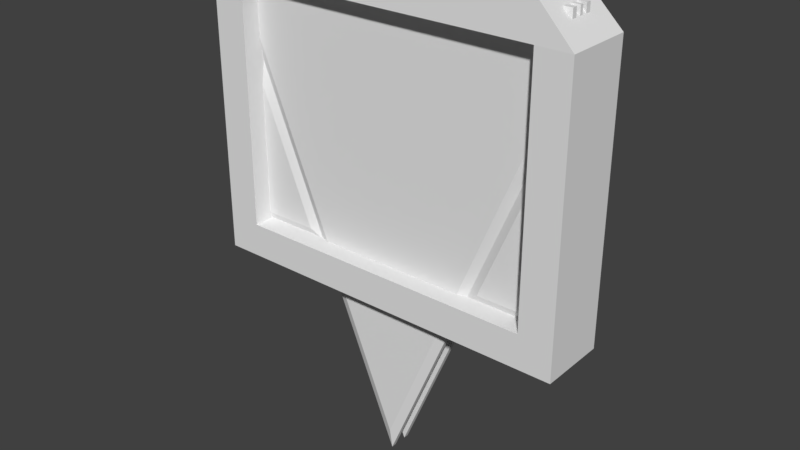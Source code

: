 # Source: door1.blend  (saved by Blender 2.79.0; exported with 4.5.12 LTS)
import bpy
from mathutils import Matrix  # noqa: F401  (used for matrix-valued properties, if any)

bpy.ops.wm.read_factory_settings(use_empty=True)
scene = bpy.context.scene
scene.name = 'Scene'

# ---- collections
col_collection_1 = bpy.data.collections.new('Collection 1'); scene.collection.children.link(col_collection_1)

# ---- materials (node trees are filled in below, after node groups)
mat_door = bpy.data.materials.new('Door')
mat_door.alpha_threshold = 0.0
mat_door.use_transparent_shadow = False
mat_door.roughness = 0.5
mat_frame = bpy.data.materials.new('Frame')
mat_frame.alpha_threshold = 0.0
mat_frame.use_transparent_shadow = False
mat_frame.roughness = 0.5
mat_frame.line_color = (0.0, 0.0, 0.0, 1.0)

# ---- material node trees

# ---- world
world_world = bpy.data.worlds.new('World'); scene.world = world_world
world_world.color = (0.05088, 0.05088, 0.05088)
world_world.use_sun_shadow = False
world_world.sun_shadow_jitter_overblur = 0.0
world_world.cycles.sampling_method = 'MANUAL'

# ---- meshes
me_cube_001 = bpy.data.meshes.new('Cube.001')
me_cube_001.from_pydata([(-0.95, -0.09, 1.55), (-1.0, -0.04, 0.0), (0.95, -0.09, 1.55), (-1.0, -0.04, 1.6), (-0.95, -0.09, 0.05), (1.0, -0.04, 1.6), (0.95, -0.09, 1.21), (1.0, -0.04, 1.2), (-0.95, -0.09, 1.21), (-1.0, -0.04, 1.2), (-0.95, -0.03, 1.55), (-0.95, -0.03, 0.05), (0.2, -0.01, 1.6), (0.2, -0.01, 0.0), (-0.2, -0.01, 0.2667), (0.2, -0.01, 0.5333), (-0.2, -0.01, 0.8), (0.2, -0.01, 1.067), (-0.2, -0.01, 1.333), (0.5, -0.04, 0.0), (0.0, -0.04, -1.2), (-0.5, -0.04, 0.0), (-0.4538, -0.09, 0.01923), (0.0, -0.09, -1.07), (0.4538, -0.09, 0.01923), (-0.95, -0.09, 0.95), (-1.0, -0.04, 1.2), (-0.5, -0.04, 0.0), (-0.575, -0.09, 0.05), (0.95, -0.09, 0.05), (1.0, -0.04, 0.0), (0.95, -0.09, 0.95), (1.0, -0.04, 1.2), (0.5, -0.04, 0.0), (0.575, -0.09, 0.05), (-1.0, -0.07, 1.2), (-1.0, -0.07, 1.6), (1.0, -0.07, 1.6), (1.0, -0.07, 1.2), (-0.5, -0.07, 0.0), (0.0, -0.07, -1.2), (0.5, -0.07, 0.0), (-1.0, -0.07, 0.0), (-1.0, -0.07, 1.2), (-0.5, -0.07, 0.0), (1.0, -0.07, 1.2), (1.0, -0.07, 0.0), (0.5, -0.07, 0.0), (0.95, -0.03, 1.55), (0.95, -0.03, 0.05), (0.2151, -0.03, 1.55), (0.2151, -0.03, 0.05), (-0.1099, -0.03, 0.2667), (0.2901, -0.03, 0.5333), (-0.1099, -0.03, 0.8), (0.2901, -0.03, 1.067), (-0.1099, -0.03, 1.333), (-0.2, -0.01, 1.333), (0.2, -0.01, 1.6), (1.0, -0.01, 1.6), (1.0, -0.01, 0.0), (0.2, -0.01, 0.0), (-0.2, -0.01, 0.2667), (0.2, -0.01, 0.5333), (-0.2, -0.01, 0.8), (0.2, -0.01, 1.067), (-0.2901, -0.03, 1.333), (-1.0, -0.01, 0.0), (0.03486, -0.03, 1.55), (-1.0, -0.01, 1.6), (-0.2901, -0.03, 0.2667), (0.03486, -0.03, 0.05), (0.1099, -0.03, 0.5333), (-0.2901, -0.03, 0.8), (0.1099, -0.03, 1.067), (-0.95, 0.09, 1.55), (-1.0, 0.04, 0.0), (0.95, 0.09, 1.55), (-1.0, 0.04, 1.6), (-0.95, 0.09, 0.05), (1.0, 0.04, 1.6), (0.95, 0.09, 1.21), (-1.0, 0.0, 0.0), (1.0, 0.04, 1.2), (-0.95, 0.09, 1.21), (-0.2, 0.0, 1.333), (0.2, 0.0, 1.067), (0.2, 0.0, 1.6), (-1.0, 0.0, 1.6), (-1.0, 0.04, 1.2), (0.2, 0.0, 0.0), (0.2, 0.0, 0.5333), (0.2, 0.0, 1.067), (-0.95, 0.03, 1.55), (-0.95, 0.03, 0.05), (0.2, 0.01, 1.6), (0.2, 0.01, 0.0), (-0.2, 0.01, 0.2667), (0.2, 0.01, 0.5333), (-0.2, 0.01, 0.8), (0.2, 0.01, 1.067), (-0.2, 0.01, 1.333), (0.5, 0.04, 0.0), (0.0, 0.04, -1.2), (-0.5, 0.04, 0.0), (-0.4538, 0.09, 0.01923), (0.0, 0.09, -1.07), (0.4538, 0.09, 0.01923), (-0.95, 0.09, 0.95), (-1.0, 0.04, 1.2), (-0.5, 0.04, 0.0), (-0.575, 0.09, 0.05), (0.95, 0.09, 0.05), (1.0, 0.04, 0.0), (0.95, 0.09, 0.95), (1.0, 0.04, 1.2), (0.5, 0.04, 0.0), (0.575, 0.09, 0.05), (-1.0, 0.07, 1.2), (-1.0, 0.07, 1.6), (1.0, 0.07, 1.6), (1.0, 0.07, 1.2), (-0.5, 0.07, 0.0), (0.0, 0.07, -1.2), (0.5, 0.07, 0.0), (-1.0, 0.07, 0.0), (-1.0, 0.07, 1.2), (-0.5, 0.07, 0.0), (1.0, 0.07, 1.2), (1.0, 0.07, 0.0), (0.5, 0.07, 0.0), (-0.2, 0.0, 0.8), (-0.2, 0.0, 1.333), (0.2, 0.0, 1.6), (1.0, 0.0, 1.6), (1.0, 0.0, 0.0), (0.95, 0.03, 1.55), (0.95, 0.03, 0.05), (0.2151, 0.03, 1.55), (0.2151, 0.03, 0.05), (-0.1099, 0.03, 0.2667), (0.2901, 0.03, 0.5333), (-0.1099, 0.03, 0.8), (0.2901, 0.03, 1.067), (-0.1099, 0.03, 1.333), (0.2, 0.0, 0.0), (-0.2, 0.0, 0.2667), (-0.2, 0.01, 1.333), (0.2, 0.01, 1.6), (1.0, 0.01, 1.6), (1.0, 0.01, 0.0), (0.2, 0.01, 0.0), (-0.2, 0.01, 0.2667), (0.2, 0.01, 0.5333), (-0.2, 0.01, 0.8), (0.2, 0.01, 1.067), (-0.2901, 0.03, 1.333), (-1.0, 0.01, 0.0), (0.03486, 0.03, 1.55), (-1.0, 0.01, 1.6), (-0.2901, 0.03, 0.2667), (0.03486, 0.03, 0.05), (0.1099, 0.03, 0.5333), (-0.2901, 0.03, 0.8), (0.1099, 0.03, 1.067), (0.2, 0.0, 0.5333), (-0.2, 0.0, 0.8), (-0.2, 0.0, 0.2667)], [], [(7, 5, 37, 38), (26, 27, 1), (5, 3, 36, 37), (35, 36, 3, 9), (12, 18, 85, 87), (61, 62, 146, 145), (62, 63, 91, 146), (82, 90, 13, 67), (1, 27, 44, 42), (10, 11, 71, 70, 72, 73, 74, 66, 68), (63, 64, 131, 91), (88, 82, 67, 69), (87, 88, 69, 12), (64, 65, 92, 131), (65, 57, 132, 92), (21, 20, 40, 39), (20, 19, 41, 40), (42, 43, 26, 1), (25, 4, 28), (0, 8, 22, 23, 24, 6, 2), (3, 5, 7, 19, 20, 21, 9), (33, 30, 46, 47), (30, 32, 45, 46), (31, 34, 29), (33, 32, 30), (45, 32, 33, 47), (43, 44, 27, 26), (35, 9, 21, 39), (38, 41, 19, 7), (8, 0, 36, 35), (0, 2, 37, 36), (2, 6, 38, 37), (23, 22, 39, 40), (24, 23, 40, 41), (22, 8, 35, 39), (6, 24, 41, 38), (4, 25, 43, 42), (28, 4, 42, 44), (25, 28, 44, 43), (31, 29, 46, 45), (29, 34, 47, 46), (34, 31, 45, 47), (57, 58, 133, 132), (145, 135, 60, 61), (50, 56, 55, 54, 53, 52, 51, 49, 48), (135, 134, 59, 60), (134, 133, 58, 59), (56, 50, 58, 57), (50, 48, 59, 58), (48, 49, 60, 59), (49, 51, 61, 60), (51, 52, 62, 61), (52, 53, 63, 62), (53, 54, 64, 63), (54, 55, 65, 64), (55, 56, 57, 65), (68, 66, 18, 12), (11, 10, 69, 67), (10, 68, 12, 69), (71, 11, 67, 13), (70, 71, 13, 14), (72, 70, 14, 15), (73, 72, 15, 16), (74, 73, 16, 17), (66, 74, 17, 18), (18, 17, 86, 85), (17, 16, 166, 86), (16, 15, 165, 166), (15, 14, 167, 165), (14, 13, 90, 167), (83, 121, 120, 80), (109, 76, 110), (80, 120, 119, 78), (118, 89, 78, 119), (95, 87, 85, 101), (151, 145, 146, 152), (152, 146, 91, 153), (82, 157, 96, 90), (76, 125, 127, 110), (93, 158, 156, 164, 163, 162, 160, 161, 94), (153, 91, 131, 154), (88, 159, 157, 82), (87, 95, 159, 88), (154, 131, 92, 155), (155, 92, 132, 147), (104, 122, 123, 103), (103, 123, 124, 102), (125, 76, 109, 126), (108, 111, 79), (75, 77, 81, 107, 106, 105, 84), (78, 89, 104, 103, 102, 83, 80), (116, 130, 129, 113), (113, 129, 128, 115), (114, 112, 117), (116, 113, 115), (128, 130, 116, 115), (126, 109, 110, 127), (118, 122, 104, 89), (121, 83, 102, 124), (84, 118, 119, 75), (75, 119, 120, 77), (77, 120, 121, 81), (106, 123, 122, 105), (107, 124, 123, 106), (105, 122, 118, 84), (81, 121, 124, 107), (79, 125, 126, 108), (111, 127, 125, 79), (108, 126, 127, 111), (114, 128, 129, 112), (112, 129, 130, 117), (117, 130, 128, 114), (147, 132, 133, 148), (145, 151, 150, 135), (138, 136, 137, 139, 140, 141, 142, 143, 144), (135, 150, 149, 134), (134, 149, 148, 133), (144, 147, 148, 138), (138, 148, 149, 136), (136, 149, 150, 137), (137, 150, 151, 139), (139, 151, 152, 140), (140, 152, 153, 141), (141, 153, 154, 142), (142, 154, 155, 143), (143, 155, 147, 144), (158, 95, 101, 156), (94, 157, 159, 93), (93, 159, 95, 158), (161, 96, 157, 94), (160, 97, 96, 161), (162, 98, 97, 160), (163, 99, 98, 162), (164, 100, 99, 163), (156, 101, 100, 164), (101, 85, 86, 100), (100, 86, 166, 99), (99, 166, 165, 98), (98, 165, 167, 97), (97, 167, 90, 96)])
me_cube_001.materials.append(mat_door)
me_cube_001.use_remesh_preserve_volume = False
me_cube_001.use_remesh_preserve_attributes = False
me_cube_001.use_mirror_vertex_groups = False
me_cube_001.update()
me_cube = bpy.data.meshes.new('Cube')
me_cube.from_pydata([(-0.9, 0.0, 1.45), (1.1, -0.2, 0.01), (-1.1, -0.2, 0.01), (0.9, 0.0, 1.45), (-0.9, 0.0, 0.01), (1.1, -0.2, 1.45), (-1.1, -0.2, 1.45), (0.9, 0.0, 0.01), (0.9, -0.2, 0.01), (-0.9, -0.2, 0.01), (0.9, -0.2, 1.45), (-0.9, -0.2, 1.45), (1.1, 0.0, 0.01), (-1.1, 0.0, 0.01), (1.1, 0.0, 1.45), (-1.1, 0.0, 1.45), (0.9, 0.0, 1.65), (0.9, -0.19, 1.65), (-0.9, -0.19, 1.65), (-0.9, 0.0, 1.65), (1.1, -0.2, -0.19), (-1.1, -0.2, -0.19), (-0.9, 0.0, -0.19), (0.9, 0.0, -0.19), (0.9, -0.2, -0.19), (-0.9, -0.2, -0.19), (1.1, 0.0, -0.19), (-1.1, 0.0, -0.19)], [], [(6, 5, 17, 18), (15, 6, 18, 19), (12, 14, 5, 1), (5, 14, 16, 17), (16, 19, 18, 17), (11, 9, 4, 0), (5, 6, 11, 10), (6, 2, 9, 11), (1, 5, 10, 8), (2, 6, 15, 13), (10, 11, 0, 3), (8, 10, 3, 7), (2, 13, 27, 21), (9, 2, 21, 25), (23, 24, 25, 22), (12, 1, 20, 26), (4, 9, 25, 22), (1, 8, 24, 20), (24, 8, 9, 25), (8, 7, 4, 9), (25, 21, 27, 22), (26, 20, 24, 23)])
me_cube.materials.append(mat_frame)
me_cube.use_remesh_preserve_volume = False
me_cube.use_remesh_preserve_attributes = False
me_cube.use_mirror_x = True
me_cube.update()
arm_armature_001 = bpy.data.armatures.new('Armature.001')  # bones are not reproduced

# ---- objects
ob_armature = bpy.data.objects.new('Armature', arm_armature_001)
ob_door = bpy.data.objects.new('Door', me_cube_001)
ob_frame = bpy.data.objects.new('Frame', me_cube)

# ---- transforms, parenting, visibility, modifiers, constraints
ob_armature.location = (0.0, 0.0, 0.0)
ob_armature.display_type = 'WIRE'
ob_armature.show_in_front = True
ob_armature.lineart.crease_threshold = 0.0
ob_door.parent = ob_armature
ob_door.location = (0.0, 0.0, 0.0)
ob_door.lineart.crease_threshold = 0.0
_vg = ob_door.vertex_groups.new(name='Triangular-ish part')
_vg.add([0, 2, 3, 5, 6, 7, 8, 9, 19, 20, 21, 22, 23, 24, 35, 36, 37, 38, 39, 40, 41, 75, 77, 78, 80, 81, 83, 84, 89, 102, 103, 104, 105, 106, 107, 118, 119, 120, 121, 122, 123, 124], 1.0, 'REPLACE')
_vg = ob_door.vertex_groups.new(name='Toothy part R')
_vg.add([48, 49, 50, 51, 52, 53, 54, 55, 56, 57, 58, 59, 60, 61, 62, 63, 64, 65, 91, 92, 131, 132, 133, 134, 135, 136, 137, 138, 139, 140, 141, 142, 143, 144, 145, 146, 147, 148, 149, 150, 151, 152, 153, 154, 155], 1.0, 'REPLACE')
_vg = ob_door.vertex_groups.new(name='Toothy part L')
_vg.add([10, 11, 12, 13, 14, 15, 16, 17, 18, 66, 67, 68, 69, 70, 71, 72, 73, 74, 82, 85, 86, 87, 88, 90, 93, 94, 95, 96, 97, 98, 99, 100, 101, 156, 157, 158, 159, 160, 161, 162, 163, 164, 165, 166, 167], 1.0, 'REPLACE')
_vg = ob_door.vertex_groups.new(name='Still')
_vg.add([1, 4, 25, 26, 27, 28, 29, 30, 31, 32, 33, 34, 42, 43, 44, 45, 46, 47, 76, 79, 108, 109, 110, 111, 112, 113, 114, 115, 116, 117, 125, 126, 127, 128, 129, 130], 1.0, 'REPLACE')
_m = ob_door.modifiers.new('Armature', 'ARMATURE')
_m.object = ob_armature
ob_frame.location = (0.0, 0.0, 0.0)
ob_frame.lock_rotations_4d = False
ob_frame.empty_display_type = 'ARROWS'
ob_frame.lineart.crease_threshold = 0.0
ob_frame.use_mesh_mirror_x = True
_m = ob_frame.modifiers.new('Mirror', 'MIRROR')
_m.use_axis = (False, True, False)
_m.use_clip = True

# ---- collection membership
col_collection_1.objects.link(ob_armature)
col_collection_1.objects.link(ob_door)
col_collection_1.objects.link(ob_frame)

# ---- scene / render settings (as saved in the file)
scene.frame_start = 1; scene.frame_end = 32; scene.frame_set(1)
scene.render.engine = 'BLENDER_EEVEE_NEXT'
scene.render.resolution_percentage = 50
scene.render.dither_intensity = 0.0
scene.cycles.use_denoising = False
scene.cycles.samples = 128
scene.cycles.sampling_pattern = 'TABULATED_SOBOL'
scene.cycles.use_adaptive_sampling = False
scene.cycles.use_light_tree = False
scene.cycles.blur_glossy = 0.0
scene.cycles.sample_clamp_indirect = 0.0
scene.view_settings.view_transform = 'Standard'
bpy.context.view_layer.update()

# ---- added for rendering (the .blend has no active camera and no usable light): camera, sun
cam_auto = bpy.data.cameras.new('AutoCamera')
cam_auto.lens = 50.0
cam_auto.sensor_width = 36.0
cam_auto.clip_end = 1000.0
ob_auto_camera = bpy.data.objects.new('AutoCamera', cam_auto)
scene.collection.objects.link(ob_auto_camera)
ob_auto_camera.location = (3.35163, -4.02195, 2.9063)
ob_auto_camera.rotation_euler = (1.09748, -7.21219e-08, 0.694738)
scene.camera = ob_auto_camera
light_auto_sun = bpy.data.lights.new('AutoSun', 'SUN')
light_auto_sun.energy = 3.0
light_auto_sun.angle = 0.0523599
ob_auto_sun = bpy.data.objects.new('AutoSun', light_auto_sun)
scene.collection.objects.link(ob_auto_sun)
ob_auto_sun.rotation_euler = (0.872665, 0.174533, 0.523599)
bpy.context.view_layer.update()
